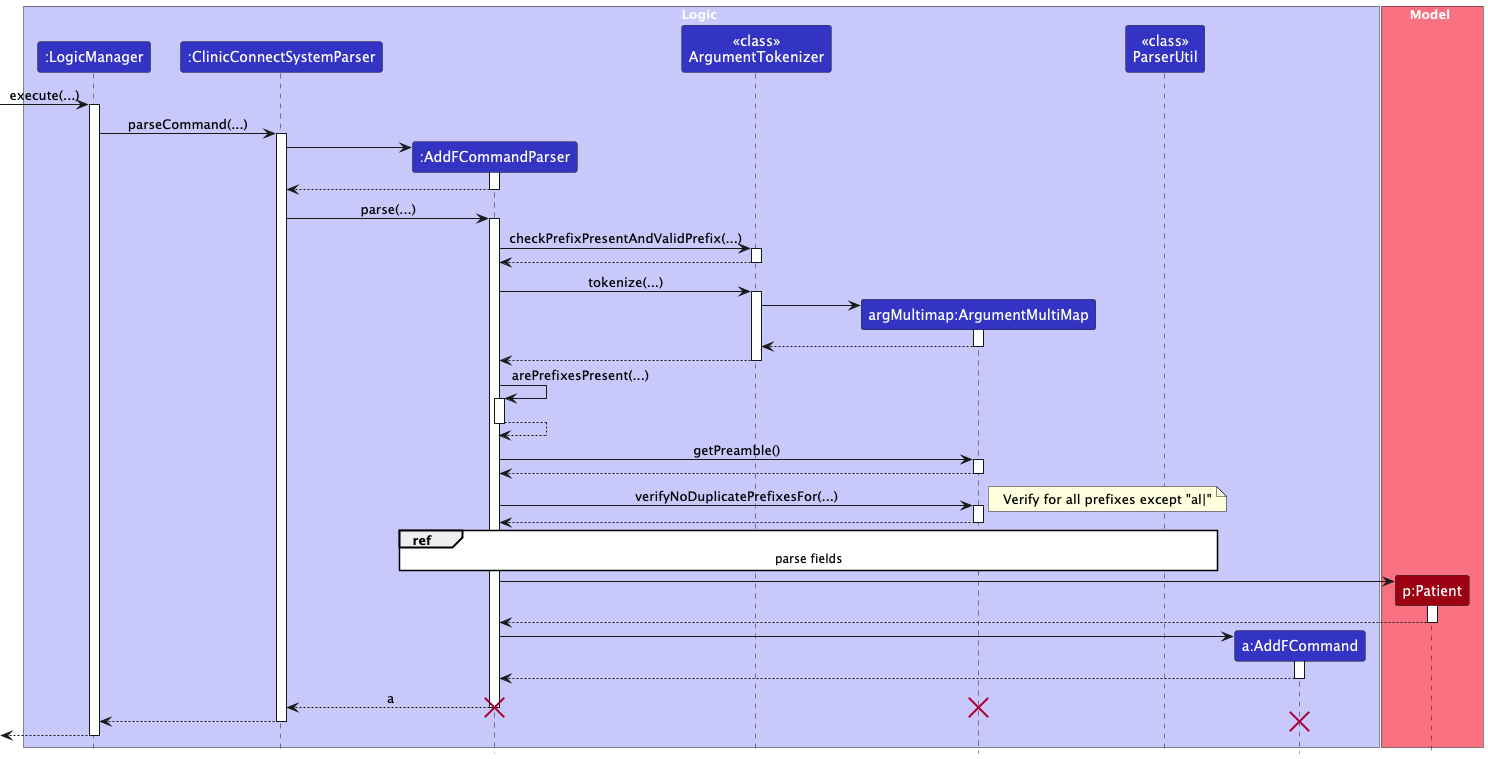

The diagram above was rendered by PlantUML. Its source (embedded in the PNG):
@startuml
!include style.puml
skinparam ArrowFontStyle plain

box Logic LOGIC_COLOR_T1
participant ":LogicManager" as LogicManager LOGIC_COLOR
participant ":ClinicConnectSystemParser" as ClinicConnectSystemParser LOGIC_COLOR
participant ":AddFCommandParser" as AddFCommandParser LOGIC_COLOR
participant "<<class>>\nArgumentTokenizer" as ArgumentTokenizer LOGIC_COLOR
participant "argMultimap:ArgumentMultiMap" as ArgumentMultiMap LOGIC_COLOR
participant "<<class>>\nParserUtil" as ParserUtil LOGIC_COLOR
participant "a:AddFCommand" as AddFCommand LOGIC_COLOR
end box

box Model MODEL_COLOR_T1
participant "p:Patient" as Patient MODEL_COLOR
end box
[-> LogicManager : execute(...)
activate LogicManager

LogicManager -> ClinicConnectSystemParser : parseCommand(...)
activate ClinicConnectSystemParser

create AddFCommandParser
ClinicConnectSystemParser -> AddFCommandParser
activate AddFCommandParser

AddFCommandParser --> ClinicConnectSystemParser
deactivate AddFCommandParser

ClinicConnectSystemParser -> AddFCommandParser : parse(...)
activate AddFCommandParser

AddFCommandParser -> ArgumentTokenizer : checkPrefixPresentAndValidPrefix(...)
activate ArgumentTokenizer

ArgumentTokenizer --> AddFCommandParser
deactivate ArgumentTokenizer

AddFCommandParser -> ArgumentTokenizer : tokenize(...)
activate ArgumentTokenizer

create ArgumentMultiMap
ArgumentTokenizer -> ArgumentMultiMap
activate ArgumentMultiMap

ArgumentMultiMap --> ArgumentTokenizer
deactivate ArgumentMultiMap

ArgumentTokenizer --> AddFCommandParser
deactivate ArgumentTokenizer

AddFCommandParser -> AddFCommandParser : arePrefixesPresent(...)
activate AddFCommandParser

AddFCommandParser --> AddFCommandParser
deactivate AddFCommandParser

AddFCommandParser -> ArgumentMultiMap : getPreamble()
activate ArgumentMultiMap

ArgumentMultiMap --> AddFCommandParser
deactivate ArgumentMultiMap

AddFCommandParser -> ArgumentMultiMap : verifyNoDuplicatePrefixesFor(...)
activate ArgumentMultiMap
note right: Verify for all prefixes except "al|"

ArgumentMultiMap --> AddFCommandParser
deactivate ArgumentMultiMap

<style>
Reference {
  BackgroundColor White
}
</style>
ref over AddFCommandParser, ParserUtil : parse fields

create Patient
AddFCommandParser -> Patient
activate Patient

Patient --> AddFCommandParser
deactivate Patient

create AddFCommand
AddFCommandParser -> AddFCommand
activate AddFCommand

AddFCommand --> AddFCommandParser
deactivate AddFCommand

AddFCommandParser --> ClinicConnectSystemParser : a
deactivate AddFCommandParser
destroy AddFCommandParser
destroy ArgumentMultiMap

ClinicConnectSystemParser --> LogicManager
deactivate ClinicConnectSystemParser

destroy AddFCommand
[<--LogicManager
deactivate LogicManager
@enduml